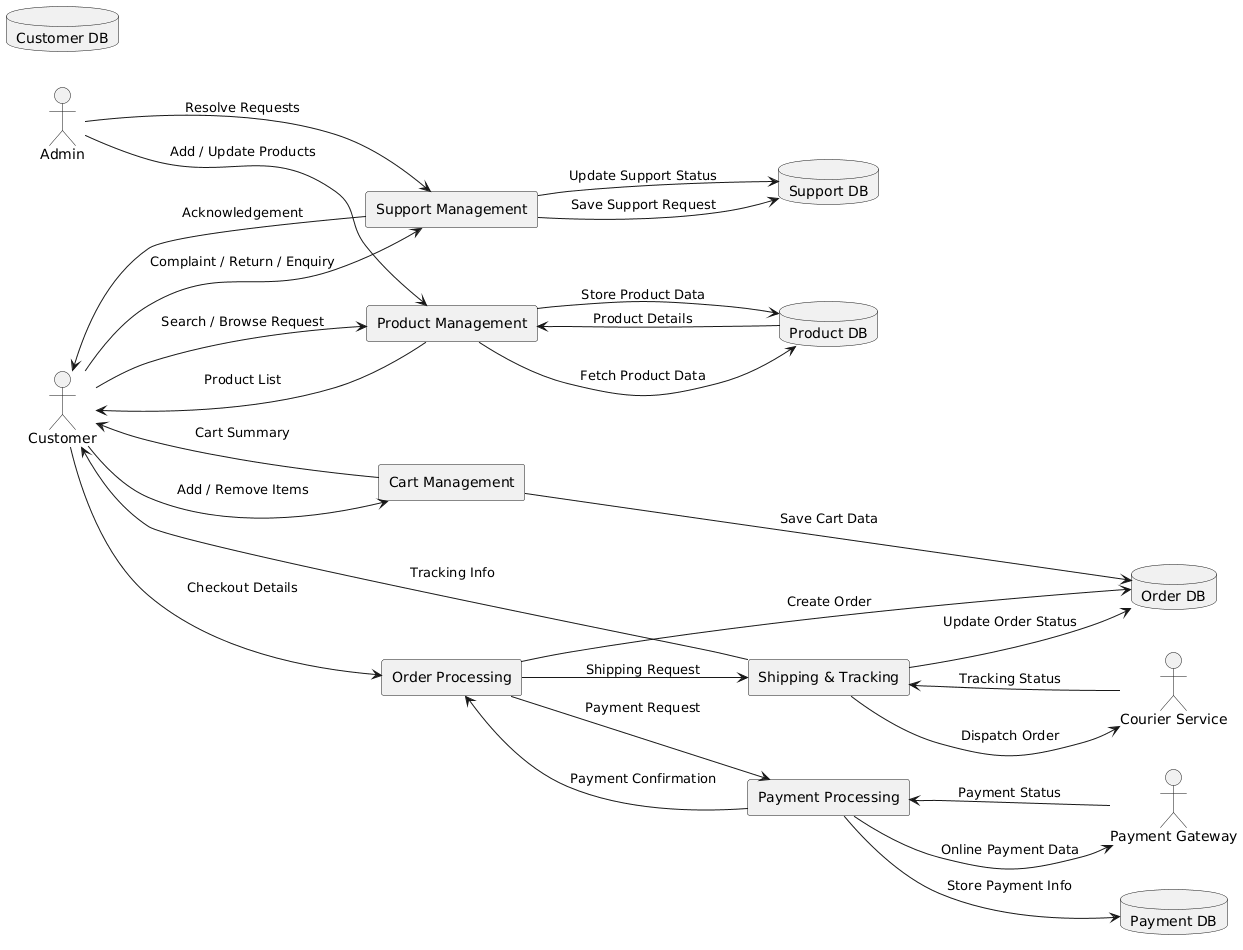

The diagram above was rendered by PlantUML. Its source (embedded in the PNG):
@startuml
left to right direction

actor Customer
actor Admin
actor "Payment Gateway" as PG
actor "Courier Service" as CS

database "Customer DB" as D1
database "Product DB" as D2
database "Order DB" as D3
database "Payment DB" as D4
database "Support DB" as D5

rectangle "Product Management" as P1
rectangle "Cart Management" as P2
rectangle "Order Processing" as P3
rectangle "Payment Processing" as P4
rectangle "Shipping & Tracking" as P5
rectangle "Support Management" as P6

' ---- Product Browsing ----
Customer --> P1 : Search / Browse Request
P1 --> D2 : Fetch Product Data
D2 --> P1 : Product Details
P1 --> Customer : Product List

Admin --> P1 : Add / Update Products
P1 --> D2 : Store Product Data

' ---- Cart ----
Customer --> P2 : Add / Remove Items
P2 --> D3 : Save Cart Data
P2 --> Customer : Cart Summary

' ---- Order ----
Customer --> P3 : Checkout Details
P3 --> D3 : Create Order
P3 --> P4 : Payment Request

' ---- Payment ----
P4 --> PG : Online Payment Data
PG --> P4 : Payment Status
P4 --> D4 : Store Payment Info
P4 --> P3 : Payment Confirmation

' ---- Shipping ----
P3 --> P5 : Shipping Request
P5 --> CS : Dispatch Order
CS --> P5 : Tracking Status
P5 --> D3 : Update Order Status
P5 --> Customer : Tracking Info

' ---- Support ----
Customer --> P6 : Complaint / Return / Enquiry
P6 --> D5 : Save Support Request
P6 --> Customer : Acknowledgement

Admin --> P6 : Resolve Requests
P6 --> D5 : Update Support Status
@enduml